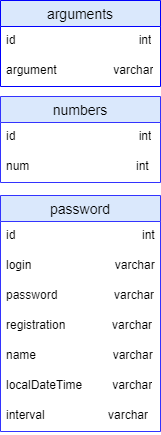

The diagram above was exported from draw.io. Its source (the exported page's mxGraphModel, read from the mxfile embedded in the PNG):
<mxGraphModel dx="1050" dy="629" grid="1" gridSize="10" guides="1" tooltips="1" connect="1" arrows="1" fold="1" page="1" pageScale="1" pageWidth="827" pageHeight="1169" math="0" shadow="0">
  <root>
    <mxCell id="0" />
    <mxCell id="1" parent="0" />
    <mxCell id="pUTlsyfzMQ1-cFUxb2T6-1" value="arguments" style="swimlane;fontStyle=0;childLayout=stackLayout;horizontal=1;startSize=26;horizontalStack=0;resizeParent=1;resizeParentMax=0;resizeLast=0;collapsible=1;marginBottom=0;align=center;fontSize=14;fillColor=#dae8fc;strokeColor=#0000FF;" vertex="1" parent="1">
      <mxGeometry x="334" y="154" width="160" height="86" as="geometry" />
    </mxCell>
    <mxCell id="pUTlsyfzMQ1-cFUxb2T6-2" value="id&amp;nbsp; &amp;nbsp; &amp;nbsp; &amp;nbsp; &amp;nbsp; &amp;nbsp; &amp;nbsp; &amp;nbsp; &amp;nbsp; &amp;nbsp; &amp;nbsp; &amp;nbsp; &amp;nbsp; &amp;nbsp; &amp;nbsp; &amp;nbsp; &amp;nbsp; &amp;nbsp; &amp;nbsp;int" style="text;strokeColor=none;fillColor=none;spacingLeft=4;spacingRight=4;overflow=hidden;rotatable=0;points=[[0,0.5],[1,0.5]];portConstraint=eastwest;fontSize=12;whiteSpace=wrap;html=1;" vertex="1" parent="pUTlsyfzMQ1-cFUxb2T6-1">
      <mxGeometry y="26" width="160" height="30" as="geometry" />
    </mxCell>
    <mxCell id="pUTlsyfzMQ1-cFUxb2T6-4" value="argument&amp;nbsp; &amp;nbsp; &amp;nbsp; &amp;nbsp; &amp;nbsp; &amp;nbsp; &amp;nbsp; &amp;nbsp; &amp;nbsp;varchar" style="text;strokeColor=none;fillColor=none;spacingLeft=4;spacingRight=4;overflow=hidden;rotatable=0;points=[[0,0.5],[1,0.5]];portConstraint=eastwest;fontSize=12;whiteSpace=wrap;html=1;" vertex="1" parent="pUTlsyfzMQ1-cFUxb2T6-1">
      <mxGeometry y="56" width="160" height="30" as="geometry" />
    </mxCell>
    <mxCell id="pUTlsyfzMQ1-cFUxb2T6-5" value="password" style="swimlane;fontStyle=0;childLayout=stackLayout;horizontal=1;startSize=26;horizontalStack=0;resizeParent=1;resizeParentMax=0;resizeLast=0;collapsible=1;marginBottom=0;align=center;fontSize=14;fillColor=#dae8fc;strokeColor=#3333FF;" vertex="1" parent="1">
      <mxGeometry x="334" y="349" width="160" height="236" as="geometry" />
    </mxCell>
    <mxCell id="pUTlsyfzMQ1-cFUxb2T6-6" value="id&amp;nbsp; &amp;nbsp; &amp;nbsp; &amp;nbsp; &amp;nbsp; &amp;nbsp; &amp;nbsp; &amp;nbsp; &amp;nbsp; &amp;nbsp; &amp;nbsp; &amp;nbsp; &amp;nbsp; &amp;nbsp; &amp;nbsp; &amp;nbsp; &amp;nbsp; &amp;nbsp; &amp;nbsp; int" style="text;strokeColor=none;fillColor=none;spacingLeft=4;spacingRight=4;overflow=hidden;rotatable=0;points=[[0,0.5],[1,0.5]];portConstraint=eastwest;fontSize=12;whiteSpace=wrap;html=1;" vertex="1" parent="pUTlsyfzMQ1-cFUxb2T6-5">
      <mxGeometry y="26" width="160" height="30" as="geometry" />
    </mxCell>
    <mxCell id="pUTlsyfzMQ1-cFUxb2T6-7" value="login&amp;nbsp; &amp;nbsp; &amp;nbsp; &amp;nbsp; &amp;nbsp; &amp;nbsp; &amp;nbsp; &amp;nbsp; &amp;nbsp; &amp;nbsp; &amp;nbsp; &amp;nbsp; &amp;nbsp;varchar" style="text;strokeColor=none;fillColor=none;spacingLeft=4;spacingRight=4;overflow=hidden;rotatable=0;points=[[0,0.5],[1,0.5]];portConstraint=eastwest;fontSize=12;whiteSpace=wrap;html=1;" vertex="1" parent="pUTlsyfzMQ1-cFUxb2T6-5">
      <mxGeometry y="56" width="160" height="30" as="geometry" />
    </mxCell>
    <mxCell id="pUTlsyfzMQ1-cFUxb2T6-8" value="password&amp;nbsp; &amp;nbsp; &amp;nbsp; &amp;nbsp; &amp;nbsp; &amp;nbsp; &amp;nbsp; &amp;nbsp; &amp;nbsp;varchar" style="text;strokeColor=none;fillColor=none;spacingLeft=4;spacingRight=4;overflow=hidden;rotatable=0;points=[[0,0.5],[1,0.5]];portConstraint=eastwest;fontSize=12;whiteSpace=wrap;html=1;" vertex="1" parent="pUTlsyfzMQ1-cFUxb2T6-5">
      <mxGeometry y="86" width="160" height="30" as="geometry" />
    </mxCell>
    <mxCell id="pUTlsyfzMQ1-cFUxb2T6-13" value="registration&amp;nbsp; &amp;nbsp; &amp;nbsp; &amp;nbsp; &amp;nbsp; &amp;nbsp; &amp;nbsp; varchar" style="text;strokeColor=none;fillColor=none;spacingLeft=4;spacingRight=4;overflow=hidden;rotatable=0;points=[[0,0.5],[1,0.5]];portConstraint=eastwest;fontSize=12;whiteSpace=wrap;html=1;" vertex="1" parent="pUTlsyfzMQ1-cFUxb2T6-5">
      <mxGeometry y="116" width="160" height="30" as="geometry" />
    </mxCell>
    <mxCell id="pUTlsyfzMQ1-cFUxb2T6-14" value="name&amp;nbsp; &amp;nbsp; &amp;nbsp; &amp;nbsp; &amp;nbsp; &amp;nbsp; &amp;nbsp; &amp;nbsp; &amp;nbsp; &amp;nbsp; &amp;nbsp; &amp;nbsp;varchar" style="text;strokeColor=none;fillColor=none;spacingLeft=4;spacingRight=4;overflow=hidden;rotatable=0;points=[[0,0.5],[1,0.5]];portConstraint=eastwest;fontSize=12;whiteSpace=wrap;html=1;" vertex="1" parent="pUTlsyfzMQ1-cFUxb2T6-5">
      <mxGeometry y="146" width="160" height="30" as="geometry" />
    </mxCell>
    <mxCell id="pUTlsyfzMQ1-cFUxb2T6-15" value="localDateTime&amp;nbsp; &amp;nbsp; &amp;nbsp; &amp;nbsp; &amp;nbsp;varchar" style="text;strokeColor=none;fillColor=none;spacingLeft=4;spacingRight=4;overflow=hidden;rotatable=0;points=[[0,0.5],[1,0.5]];portConstraint=eastwest;fontSize=12;whiteSpace=wrap;html=1;" vertex="1" parent="pUTlsyfzMQ1-cFUxb2T6-5">
      <mxGeometry y="176" width="160" height="30" as="geometry" />
    </mxCell>
    <mxCell id="pUTlsyfzMQ1-cFUxb2T6-16" value="interval&amp;nbsp; &amp;nbsp; &amp;nbsp; &amp;nbsp; &amp;nbsp; &amp;nbsp; &amp;nbsp; &amp;nbsp; &amp;nbsp; &amp;nbsp;varchar" style="text;strokeColor=none;fillColor=none;spacingLeft=4;spacingRight=4;overflow=hidden;rotatable=0;points=[[0,0.5],[1,0.5]];portConstraint=eastwest;fontSize=12;whiteSpace=wrap;html=1;" vertex="1" parent="pUTlsyfzMQ1-cFUxb2T6-5">
      <mxGeometry y="206" width="160" height="30" as="geometry" />
    </mxCell>
    <mxCell id="pUTlsyfzMQ1-cFUxb2T6-9" value="numbers" style="swimlane;fontStyle=0;childLayout=stackLayout;horizontal=1;startSize=26;horizontalStack=0;resizeParent=1;resizeParentMax=0;resizeLast=0;collapsible=1;marginBottom=0;align=center;fontSize=14;fillColor=#dae8fc;strokeColor=#3333FF;" vertex="1" parent="1">
      <mxGeometry x="334" y="250" width="160" height="86" as="geometry" />
    </mxCell>
    <mxCell id="pUTlsyfzMQ1-cFUxb2T6-10" value="id&amp;nbsp; &amp;nbsp; &amp;nbsp; &amp;nbsp; &amp;nbsp; &amp;nbsp; &amp;nbsp; &amp;nbsp; &amp;nbsp; &amp;nbsp; &amp;nbsp; &amp;nbsp; &amp;nbsp; &amp;nbsp; &amp;nbsp; &amp;nbsp; &amp;nbsp; &amp;nbsp; &amp;nbsp;int" style="text;strokeColor=none;fillColor=none;spacingLeft=4;spacingRight=4;overflow=hidden;rotatable=0;points=[[0,0.5],[1,0.5]];portConstraint=eastwest;fontSize=12;whiteSpace=wrap;html=1;" vertex="1" parent="pUTlsyfzMQ1-cFUxb2T6-9">
      <mxGeometry y="26" width="160" height="30" as="geometry" />
    </mxCell>
    <mxCell id="pUTlsyfzMQ1-cFUxb2T6-11" value="num&amp;nbsp; &amp;nbsp; &amp;nbsp; &amp;nbsp; &amp;nbsp; &amp;nbsp; &amp;nbsp; &amp;nbsp; &amp;nbsp; &amp;nbsp; &amp;nbsp; &amp;nbsp; &amp;nbsp; &amp;nbsp; &amp;nbsp; &amp;nbsp; int" style="text;strokeColor=none;fillColor=none;spacingLeft=4;spacingRight=4;overflow=hidden;rotatable=0;points=[[0,0.5],[1,0.5]];portConstraint=eastwest;fontSize=12;whiteSpace=wrap;html=1;" vertex="1" parent="pUTlsyfzMQ1-cFUxb2T6-9">
      <mxGeometry y="56" width="160" height="30" as="geometry" />
    </mxCell>
  </root>
</mxGraphModel>